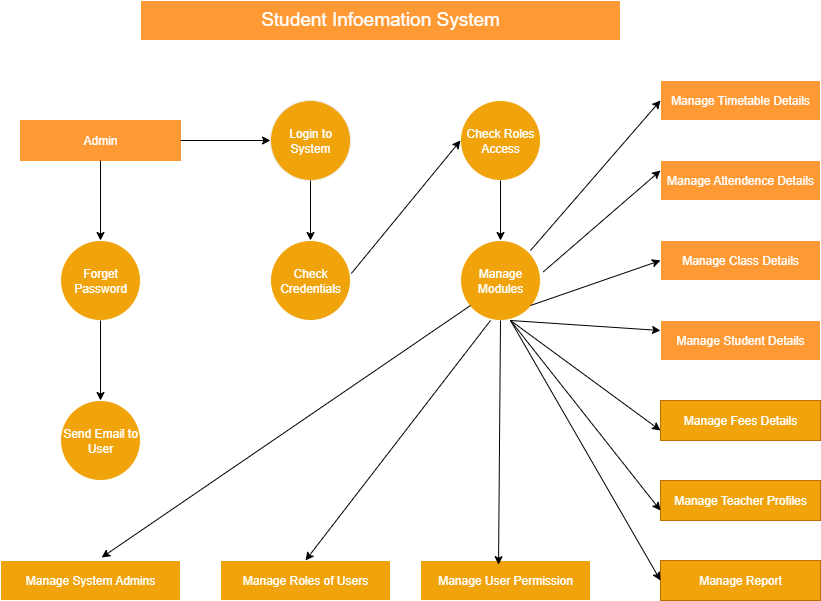

The diagram above was exported from draw.io. Its source (the exported page's mxGraphModel, read from the mxfile embedded in the PNG):
<mxGraphModel dx="1389" dy="749" grid="1" gridSize="10" guides="1" tooltips="1" connect="1" arrows="1" fold="1" page="1" pageScale="1" pageWidth="850" pageHeight="1100" math="0" shadow="0">
  <root>
    <mxCell id="0" />
    <mxCell id="1" parent="0" />
    <mxCell id="P5DXnaaNqGTFqsC4wMdE-1" value="&lt;div style=&quot;line-height: 90%;&quot;&gt;&lt;font style=&quot;font-size: 19px;&quot;&gt;&lt;font color=&quot;#ffffff&quot; style=&quot;color: rgb(255, 255, 255);&quot;&gt;S&lt;/font&gt;&lt;font color=&quot;rgba(0, 0, 0, 0)&quot; style=&quot;color: rgb(255, 255, 255);&quot;&gt;tudent Infoemation System&lt;/font&gt;&lt;/font&gt;&lt;/div&gt;" style="rounded=0;whiteSpace=wrap;html=1;fillColor=#FF9933;strokeColor=#FFFFFF;" parent="1" vertex="1">
      <mxGeometry x="160" y="40" width="480" height="40" as="geometry" />
    </mxCell>
    <mxCell id="P5DXnaaNqGTFqsC4wMdE-2" value="&lt;font style=&quot;color: rgb(255, 255, 255);&quot;&gt;Admin&lt;/font&gt;" style="rounded=0;whiteSpace=wrap;html=1;strokeColor=#FF9933;fillColor=#FF9933;" parent="1" vertex="1">
      <mxGeometry x="40" y="160" width="160" height="40" as="geometry" />
    </mxCell>
    <mxCell id="P5DXnaaNqGTFqsC4wMdE-3" value="&lt;font style=&quot;color: rgb(255, 255, 255);&quot;&gt;Forget Password&lt;/font&gt;" style="ellipse;whiteSpace=wrap;html=1;aspect=fixed;fillColor=#f0a30a;fontColor=#000000;strokeColor=#FFFFFF;" parent="1" vertex="1">
      <mxGeometry x="80" y="280" width="80" height="80" as="geometry" />
    </mxCell>
    <mxCell id="P5DXnaaNqGTFqsC4wMdE-4" value="&lt;font style=&quot;color: rgb(255, 255, 255);&quot;&gt;Send Email to User&lt;/font&gt;" style="ellipse;whiteSpace=wrap;html=1;aspect=fixed;fillColor=#f0a30a;fontColor=#000000;strokeColor=#FFFFFF;" parent="1" vertex="1">
      <mxGeometry x="80" y="440" width="80" height="80" as="geometry" />
    </mxCell>
    <mxCell id="P5DXnaaNqGTFqsC4wMdE-5" value="&lt;font style=&quot;color: rgb(255, 255, 255);&quot;&gt;Manage System Admins&lt;/font&gt;" style="rounded=0;whiteSpace=wrap;html=1;fillColor=#f0a30a;fontColor=#000000;strokeColor=#FFFFFF;" parent="1" vertex="1">
      <mxGeometry x="20" y="600" width="180" height="40" as="geometry" />
    </mxCell>
    <mxCell id="P5DXnaaNqGTFqsC4wMdE-6" value="&lt;font style=&quot;color: rgb(255, 255, 255);&quot;&gt;Login to System&lt;/font&gt;" style="ellipse;whiteSpace=wrap;html=1;aspect=fixed;fillColor=#f0a30a;fontColor=#000000;strokeColor=light-dark(#ececec, #c17f1f);" parent="1" vertex="1">
      <mxGeometry x="290" y="140" width="80" height="80" as="geometry" />
    </mxCell>
    <mxCell id="P5DXnaaNqGTFqsC4wMdE-7" value="&lt;font style=&quot;color: rgb(255, 255, 255);&quot;&gt;Check Credentials&lt;/font&gt;" style="ellipse;whiteSpace=wrap;html=1;aspect=fixed;fillColor=#f0a30a;fontColor=#000000;strokeColor=#FFFFFF;" parent="1" vertex="1">
      <mxGeometry x="290" y="280" width="80" height="80" as="geometry" />
    </mxCell>
    <mxCell id="P5DXnaaNqGTFqsC4wMdE-8" value="&lt;font style=&quot;color: rgb(255, 255, 255);&quot;&gt;Check Roles Access&lt;/font&gt;" style="ellipse;whiteSpace=wrap;html=1;aspect=fixed;fillColor=#f0a30a;fontColor=#000000;strokeColor=#FFFFFF;" parent="1" vertex="1">
      <mxGeometry x="480" y="140" width="80" height="80" as="geometry" />
    </mxCell>
    <mxCell id="P5DXnaaNqGTFqsC4wMdE-9" value="&lt;font style=&quot;color: rgb(255, 255, 255);&quot;&gt;Manage Modules&lt;/font&gt;" style="ellipse;whiteSpace=wrap;html=1;aspect=fixed;fillColor=#f0a30a;fontColor=#000000;strokeColor=#FFFFFF;" parent="1" vertex="1">
      <mxGeometry x="480" y="280" width="80" height="80" as="geometry" />
    </mxCell>
    <mxCell id="P5DXnaaNqGTFqsC4wMdE-10" value="&lt;font style=&quot;color: rgb(255, 255, 255);&quot;&gt;Manage Timetable Details&lt;/font&gt;" style="rounded=0;whiteSpace=wrap;html=1;fillColor=#FF9933;strokeColor=#FFFFFF;" parent="1" vertex="1">
      <mxGeometry x="680" y="120" width="160" height="40" as="geometry" />
    </mxCell>
    <mxCell id="P5DXnaaNqGTFqsC4wMdE-11" value="&lt;font style=&quot;color: rgb(255, 255, 255);&quot;&gt;Manage Attendence Details&lt;/font&gt;" style="rounded=0;whiteSpace=wrap;html=1;fillColor=#FF9933;strokeColor=#FFFFFF;" parent="1" vertex="1">
      <mxGeometry x="680" y="200" width="160" height="40" as="geometry" />
    </mxCell>
    <mxCell id="P5DXnaaNqGTFqsC4wMdE-12" value="&lt;font style=&quot;color: rgb(255, 255, 255);&quot;&gt;Manage Class Details&lt;/font&gt;" style="rounded=0;whiteSpace=wrap;html=1;fillColor=#FF9933;fillStyle=solid;strokeColor=#FFFFFF;" parent="1" vertex="1">
      <mxGeometry x="680" y="280" width="160" height="40" as="geometry" />
    </mxCell>
    <mxCell id="P5DXnaaNqGTFqsC4wMdE-13" value="&lt;font style=&quot;color: rgb(255, 255, 255);&quot;&gt;Manage Student Details&lt;/font&gt;" style="rounded=0;whiteSpace=wrap;html=1;fillColor=#FF9933;strokeColor=#FFFFFF;" parent="1" vertex="1">
      <mxGeometry x="680" y="360" width="160" height="40" as="geometry" />
    </mxCell>
    <mxCell id="P5DXnaaNqGTFqsC4wMdE-14" value="&lt;font style=&quot;color: rgb(255, 255, 255);&quot;&gt;Manage Fees Details&lt;/font&gt;" style="rounded=0;whiteSpace=wrap;html=1;fillColor=#f0a30a;strokeColor=#BD7000;fontColor=#000000;" parent="1" vertex="1">
      <mxGeometry x="680" y="440" width="160" height="40" as="geometry" />
    </mxCell>
    <mxCell id="P5DXnaaNqGTFqsC4wMdE-16" value="&lt;font style=&quot;color: rgb(255, 255, 255);&quot;&gt;Manage Teacher Profiles&lt;/font&gt;" style="rounded=0;whiteSpace=wrap;html=1;fillColor=#f0a30a;fontColor=#000000;strokeColor=#BD7000;" parent="1" vertex="1">
      <mxGeometry x="680" y="520" width="160" height="40" as="geometry" />
    </mxCell>
    <mxCell id="P5DXnaaNqGTFqsC4wMdE-18" value="&lt;font style=&quot;color: rgb(255, 255, 255);&quot;&gt;Manage Report&lt;/font&gt;" style="rounded=0;whiteSpace=wrap;html=1;fillColor=#f0a30a;fontColor=#000000;strokeColor=#BD7000;" parent="1" vertex="1">
      <mxGeometry x="680" y="600" width="160" height="40" as="geometry" />
    </mxCell>
    <mxCell id="P5DXnaaNqGTFqsC4wMdE-19" value="&lt;font style=&quot;color: rgb(255, 255, 255);&quot;&gt;Manage Roles of Users&lt;/font&gt;" style="rounded=0;whiteSpace=wrap;html=1;fillColor=#f0a30a;fontColor=#000000;strokeColor=#FFFFFF;" parent="1" vertex="1">
      <mxGeometry x="240" y="600" width="170" height="40" as="geometry" />
    </mxCell>
    <mxCell id="P5DXnaaNqGTFqsC4wMdE-20" value="&lt;font style=&quot;color: rgb(255, 255, 255);&quot;&gt;Manage User Permission&lt;/font&gt;" style="rounded=0;whiteSpace=wrap;html=1;fillColor=#f0a30a;fontColor=#000000;strokeColor=#FFFFFF;" parent="1" vertex="1">
      <mxGeometry x="440" y="600" width="170" height="40" as="geometry" />
    </mxCell>
    <mxCell id="P5DXnaaNqGTFqsC4wMdE-21" value="" style="endArrow=classic;html=1;rounded=0;entryX=0;entryY=0.5;entryDx=0;entryDy=0;exitX=1.01;exitY=0.413;exitDx=0;exitDy=0;exitPerimeter=0;" parent="1" source="P5DXnaaNqGTFqsC4wMdE-7" target="P5DXnaaNqGTFqsC4wMdE-8" edge="1">
      <mxGeometry width="50" height="50" relative="1" as="geometry">
        <mxPoint x="370" y="305" as="sourcePoint" />
        <mxPoint x="425" y="250" as="targetPoint" />
      </mxGeometry>
    </mxCell>
    <mxCell id="P5DXnaaNqGTFqsC4wMdE-22" value="" style="endArrow=classic;html=1;rounded=0;entryX=0;entryY=0.5;entryDx=0;entryDy=0;" parent="1" target="P5DXnaaNqGTFqsC4wMdE-10" edge="1">
      <mxGeometry width="50" height="50" relative="1" as="geometry">
        <mxPoint x="550" y="290" as="sourcePoint" />
        <mxPoint x="600" y="240" as="targetPoint" />
      </mxGeometry>
    </mxCell>
    <mxCell id="P5DXnaaNqGTFqsC4wMdE-23" value="" style="endArrow=classic;html=1;rounded=0;entryX=0;entryY=0.5;entryDx=0;entryDy=0;" parent="1" target="P5DXnaaNqGTFqsC4wMdE-6" edge="1">
      <mxGeometry width="50" height="50" relative="1" as="geometry">
        <mxPoint x="200" y="180" as="sourcePoint" />
        <mxPoint x="250" y="130" as="targetPoint" />
      </mxGeometry>
    </mxCell>
    <mxCell id="P5DXnaaNqGTFqsC4wMdE-24" value="" style="endArrow=classic;html=1;rounded=0;entryX=0.5;entryY=0;entryDx=0;entryDy=0;" parent="1" target="P5DXnaaNqGTFqsC4wMdE-3" edge="1">
      <mxGeometry width="50" height="50" relative="1" as="geometry">
        <mxPoint x="120" y="200" as="sourcePoint" />
        <mxPoint x="170" y="150" as="targetPoint" />
      </mxGeometry>
    </mxCell>
    <mxCell id="P5DXnaaNqGTFqsC4wMdE-25" value="" style="endArrow=classic;html=1;rounded=0;entryX=0.5;entryY=0;entryDx=0;entryDy=0;" parent="1" target="P5DXnaaNqGTFqsC4wMdE-7" edge="1">
      <mxGeometry width="50" height="50" relative="1" as="geometry">
        <mxPoint x="330" y="220" as="sourcePoint" />
        <mxPoint x="330" y="270" as="targetPoint" />
      </mxGeometry>
    </mxCell>
    <mxCell id="P5DXnaaNqGTFqsC4wMdE-26" value="" style="endArrow=classic;html=1;rounded=0;" parent="1" target="P5DXnaaNqGTFqsC4wMdE-4" edge="1">
      <mxGeometry width="50" height="50" relative="1" as="geometry">
        <mxPoint x="120" y="360" as="sourcePoint" />
        <mxPoint x="170" y="310" as="targetPoint" />
      </mxGeometry>
    </mxCell>
    <mxCell id="P5DXnaaNqGTFqsC4wMdE-27" value="" style="endArrow=classic;html=1;rounded=0;entryX=0.5;entryY=0;entryDx=0;entryDy=0;" parent="1" target="P5DXnaaNqGTFqsC4wMdE-9" edge="1">
      <mxGeometry width="50" height="50" relative="1" as="geometry">
        <mxPoint x="520" y="220" as="sourcePoint" />
        <mxPoint x="570" y="170" as="targetPoint" />
      </mxGeometry>
    </mxCell>
    <mxCell id="P5DXnaaNqGTFqsC4wMdE-28" value="" style="endArrow=classic;html=1;rounded=0;entryX=0;entryY=0.5;entryDx=0;entryDy=0;" parent="1" target="P5DXnaaNqGTFqsC4wMdE-12" edge="1">
      <mxGeometry width="50" height="50" relative="1" as="geometry">
        <mxPoint x="550" y="345" as="sourcePoint" />
        <mxPoint x="600" y="295" as="targetPoint" />
      </mxGeometry>
    </mxCell>
    <mxCell id="P5DXnaaNqGTFqsC4wMdE-29" value="" style="endArrow=classic;html=1;rounded=0;entryX=0;entryY=0.25;entryDx=0;entryDy=0;exitX=1.035;exitY=0.392;exitDx=0;exitDy=0;exitPerimeter=0;" parent="1" source="P5DXnaaNqGTFqsC4wMdE-9" target="P5DXnaaNqGTFqsC4wMdE-11" edge="1">
      <mxGeometry width="50" height="50" relative="1" as="geometry">
        <mxPoint x="560" y="325" as="sourcePoint" />
        <mxPoint x="610" y="275" as="targetPoint" />
      </mxGeometry>
    </mxCell>
    <mxCell id="P5DXnaaNqGTFqsC4wMdE-30" value="" style="endArrow=classic;html=1;rounded=0;entryX=0;entryY=0.25;entryDx=0;entryDy=0;" parent="1" target="P5DXnaaNqGTFqsC4wMdE-13" edge="1">
      <mxGeometry width="50" height="50" relative="1" as="geometry">
        <mxPoint x="530" y="360" as="sourcePoint" />
        <mxPoint x="580" y="310" as="targetPoint" />
      </mxGeometry>
    </mxCell>
    <mxCell id="P5DXnaaNqGTFqsC4wMdE-31" value="" style="endArrow=classic;html=1;rounded=0;entryX=0;entryY=0.75;entryDx=0;entryDy=0;" parent="1" target="P5DXnaaNqGTFqsC4wMdE-14" edge="1">
      <mxGeometry width="50" height="50" relative="1" as="geometry">
        <mxPoint x="530" y="360" as="sourcePoint" />
        <mxPoint x="580" y="310" as="targetPoint" />
      </mxGeometry>
    </mxCell>
    <mxCell id="P5DXnaaNqGTFqsC4wMdE-32" value="" style="endArrow=classic;html=1;rounded=0;entryX=0;entryY=0.75;entryDx=0;entryDy=0;" parent="1" target="P5DXnaaNqGTFqsC4wMdE-16" edge="1">
      <mxGeometry width="50" height="50" relative="1" as="geometry">
        <mxPoint x="530" y="360" as="sourcePoint" />
        <mxPoint x="580" y="310" as="targetPoint" />
      </mxGeometry>
    </mxCell>
    <mxCell id="P5DXnaaNqGTFqsC4wMdE-33" value="" style="endArrow=classic;html=1;rounded=0;entryX=0;entryY=0.5;entryDx=0;entryDy=0;" parent="1" target="P5DXnaaNqGTFqsC4wMdE-18" edge="1">
      <mxGeometry width="50" height="50" relative="1" as="geometry">
        <mxPoint x="530" y="360" as="sourcePoint" />
        <mxPoint x="570" y="400" as="targetPoint" />
      </mxGeometry>
    </mxCell>
    <mxCell id="P5DXnaaNqGTFqsC4wMdE-38" value="" style="endArrow=classic;html=1;rounded=0;entryX=0.459;entryY=0.105;entryDx=0;entryDy=0;exitX=0.5;exitY=1;exitDx=0;exitDy=0;entryPerimeter=0;" parent="1" source="P5DXnaaNqGTFqsC4wMdE-9" target="P5DXnaaNqGTFqsC4wMdE-20" edge="1">
      <mxGeometry width="50" height="50" relative="1" as="geometry">
        <mxPoint x="530" y="360" as="sourcePoint" />
        <mxPoint x="580" y="310" as="targetPoint" />
      </mxGeometry>
    </mxCell>
    <mxCell id="P5DXnaaNqGTFqsC4wMdE-42" value="" style="endArrow=classic;html=1;rounded=0;entryX=0.5;entryY=0;entryDx=0;entryDy=0;" parent="1" target="P5DXnaaNqGTFqsC4wMdE-19" edge="1">
      <mxGeometry width="50" height="50" relative="1" as="geometry">
        <mxPoint x="510" y="360" as="sourcePoint" />
        <mxPoint x="560" y="310" as="targetPoint" />
      </mxGeometry>
    </mxCell>
    <mxCell id="P5DXnaaNqGTFqsC4wMdE-43" value="" style="endArrow=classic;html=1;rounded=0;entryX=0.562;entryY=-0.075;entryDx=0;entryDy=0;entryPerimeter=0;" parent="1" target="P5DXnaaNqGTFqsC4wMdE-5" edge="1">
      <mxGeometry width="50" height="50" relative="1" as="geometry">
        <mxPoint x="490" y="345" as="sourcePoint" />
        <mxPoint x="540" y="295" as="targetPoint" />
      </mxGeometry>
    </mxCell>
  </root>
</mxGraphModel>